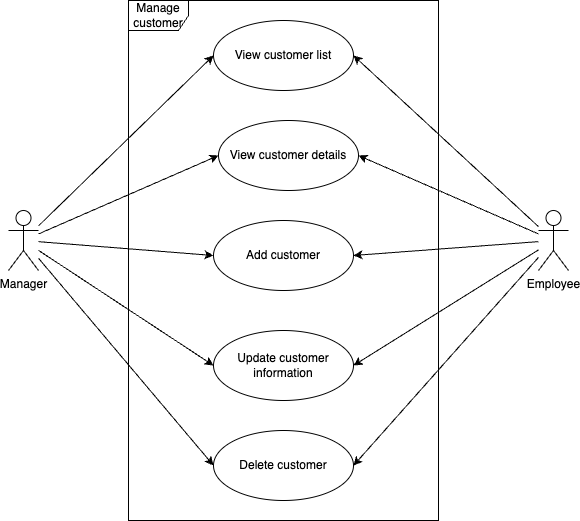

The diagram above was exported from draw.io. Its source (the exported page's mxGraphModel, read from the mxfile embedded in the PNG):
<mxGraphModel dx="-396" dy="689" grid="1" gridSize="10" guides="1" tooltips="1" connect="1" arrows="1" fold="1" page="1" pageScale="1" pageWidth="827" pageHeight="1169" math="0" shadow="0">
  <root>
    <mxCell id="0" />
    <mxCell id="1" parent="0" />
    <mxCell id="8ziapA9Rfnb0k-eyhZ-r-1" style="edgeStyle=none;shape=connector;rounded=0;orthogonalLoop=1;jettySize=auto;html=1;entryX=1;entryY=0.5;entryDx=0;entryDy=0;labelBackgroundColor=default;strokeColor=default;align=center;verticalAlign=middle;fontFamily=Helvetica;fontSize=11;fontColor=default;endArrow=classic;" edge="1" parent="1" source="8ziapA9Rfnb0k-eyhZ-r-6" target="8ziapA9Rfnb0k-eyhZ-r-14">
      <mxGeometry relative="1" as="geometry" />
    </mxCell>
    <mxCell id="8ziapA9Rfnb0k-eyhZ-r-2" style="edgeStyle=none;shape=connector;rounded=0;orthogonalLoop=1;jettySize=auto;html=1;entryX=1;entryY=0.5;entryDx=0;entryDy=0;labelBackgroundColor=default;strokeColor=default;align=center;verticalAlign=middle;fontFamily=Helvetica;fontSize=11;fontColor=default;endArrow=classic;" edge="1" parent="1" source="8ziapA9Rfnb0k-eyhZ-r-6" target="8ziapA9Rfnb0k-eyhZ-r-17">
      <mxGeometry relative="1" as="geometry" />
    </mxCell>
    <mxCell id="8ziapA9Rfnb0k-eyhZ-r-3" style="edgeStyle=none;shape=connector;rounded=0;orthogonalLoop=1;jettySize=auto;html=1;entryX=1;entryY=0.5;entryDx=0;entryDy=0;labelBackgroundColor=default;strokeColor=default;align=center;verticalAlign=middle;fontFamily=Helvetica;fontSize=11;fontColor=default;endArrow=classic;" edge="1" parent="1" source="8ziapA9Rfnb0k-eyhZ-r-6" target="8ziapA9Rfnb0k-eyhZ-r-18">
      <mxGeometry relative="1" as="geometry" />
    </mxCell>
    <mxCell id="8ziapA9Rfnb0k-eyhZ-r-4" style="edgeStyle=none;shape=connector;rounded=0;orthogonalLoop=1;jettySize=auto;html=1;entryX=1;entryY=0.5;entryDx=0;entryDy=0;labelBackgroundColor=default;strokeColor=default;align=center;verticalAlign=middle;fontFamily=Helvetica;fontSize=11;fontColor=default;endArrow=classic;" edge="1" parent="1" source="8ziapA9Rfnb0k-eyhZ-r-6" target="8ziapA9Rfnb0k-eyhZ-r-15">
      <mxGeometry relative="1" as="geometry" />
    </mxCell>
    <mxCell id="8ziapA9Rfnb0k-eyhZ-r-5" style="edgeStyle=none;shape=connector;rounded=0;orthogonalLoop=1;jettySize=auto;html=1;entryX=1;entryY=0.5;entryDx=0;entryDy=0;labelBackgroundColor=default;strokeColor=default;align=center;verticalAlign=middle;fontFamily=Helvetica;fontSize=11;fontColor=default;endArrow=classic;" edge="1" parent="1" source="8ziapA9Rfnb0k-eyhZ-r-6" target="8ziapA9Rfnb0k-eyhZ-r-16">
      <mxGeometry relative="1" as="geometry" />
    </mxCell>
    <mxCell id="8ziapA9Rfnb0k-eyhZ-r-6" value="Employee" style="shape=umlActor;verticalLabelPosition=bottom;verticalAlign=top;html=1;" vertex="1" parent="1">
      <mxGeometry x="2580" y="800" width="30" height="60" as="geometry" />
    </mxCell>
    <mxCell id="8ziapA9Rfnb0k-eyhZ-r-7" style="edgeStyle=none;shape=connector;rounded=0;orthogonalLoop=1;jettySize=auto;html=1;entryX=0;entryY=0.5;entryDx=0;entryDy=0;labelBackgroundColor=default;strokeColor=default;align=center;verticalAlign=middle;fontFamily=Helvetica;fontSize=11;fontColor=default;endArrow=classic;" edge="1" parent="1" source="8ziapA9Rfnb0k-eyhZ-r-12" target="8ziapA9Rfnb0k-eyhZ-r-14">
      <mxGeometry relative="1" as="geometry" />
    </mxCell>
    <mxCell id="8ziapA9Rfnb0k-eyhZ-r-8" style="edgeStyle=none;shape=connector;rounded=0;orthogonalLoop=1;jettySize=auto;html=1;entryX=0;entryY=0.5;entryDx=0;entryDy=0;labelBackgroundColor=default;strokeColor=default;align=center;verticalAlign=middle;fontFamily=Helvetica;fontSize=11;fontColor=default;endArrow=classic;" edge="1" parent="1" source="8ziapA9Rfnb0k-eyhZ-r-12" target="8ziapA9Rfnb0k-eyhZ-r-16">
      <mxGeometry relative="1" as="geometry" />
    </mxCell>
    <mxCell id="8ziapA9Rfnb0k-eyhZ-r-9" style="edgeStyle=none;shape=connector;rounded=0;orthogonalLoop=1;jettySize=auto;html=1;labelBackgroundColor=default;strokeColor=default;align=center;verticalAlign=middle;fontFamily=Helvetica;fontSize=11;fontColor=default;endArrow=classic;entryX=0;entryY=0.5;entryDx=0;entryDy=0;" edge="1" parent="1" source="8ziapA9Rfnb0k-eyhZ-r-12" target="8ziapA9Rfnb0k-eyhZ-r-15">
      <mxGeometry relative="1" as="geometry" />
    </mxCell>
    <mxCell id="8ziapA9Rfnb0k-eyhZ-r-10" style="edgeStyle=none;shape=connector;rounded=0;orthogonalLoop=1;jettySize=auto;html=1;entryX=0;entryY=0.5;entryDx=0;entryDy=0;labelBackgroundColor=default;strokeColor=default;align=center;verticalAlign=middle;fontFamily=Helvetica;fontSize=11;fontColor=default;endArrow=classic;" edge="1" parent="1" source="8ziapA9Rfnb0k-eyhZ-r-12" target="8ziapA9Rfnb0k-eyhZ-r-17">
      <mxGeometry relative="1" as="geometry" />
    </mxCell>
    <mxCell id="8ziapA9Rfnb0k-eyhZ-r-11" style="edgeStyle=none;shape=connector;rounded=0;orthogonalLoop=1;jettySize=auto;html=1;labelBackgroundColor=default;strokeColor=default;align=center;verticalAlign=middle;fontFamily=Helvetica;fontSize=11;fontColor=default;endArrow=classic;entryX=0;entryY=0.5;entryDx=0;entryDy=0;" edge="1" parent="1" source="8ziapA9Rfnb0k-eyhZ-r-12" target="8ziapA9Rfnb0k-eyhZ-r-18">
      <mxGeometry relative="1" as="geometry" />
    </mxCell>
    <mxCell id="8ziapA9Rfnb0k-eyhZ-r-12" value="Manager" style="shape=umlActor;verticalLabelPosition=bottom;verticalAlign=top;html=1;" vertex="1" parent="1">
      <mxGeometry x="2050" y="800" width="30" height="60" as="geometry" />
    </mxCell>
    <mxCell id="8ziapA9Rfnb0k-eyhZ-r-13" value="Manage customer" style="shape=umlFrame;whiteSpace=wrap;html=1;pointerEvents=0;" vertex="1" parent="1">
      <mxGeometry x="2170" y="590" width="310" height="520" as="geometry" />
    </mxCell>
    <mxCell id="8ziapA9Rfnb0k-eyhZ-r-14" value="Add customer" style="ellipse;whiteSpace=wrap;html=1;" vertex="1" parent="1">
      <mxGeometry x="2255" y="810" width="140" height="70" as="geometry" />
    </mxCell>
    <mxCell id="8ziapA9Rfnb0k-eyhZ-r-15" value="Update customer information" style="ellipse;whiteSpace=wrap;html=1;" vertex="1" parent="1">
      <mxGeometry x="2255" y="920" width="140" height="70" as="geometry" />
    </mxCell>
    <mxCell id="8ziapA9Rfnb0k-eyhZ-r-16" value="Delete customer" style="ellipse;whiteSpace=wrap;html=1;" vertex="1" parent="1">
      <mxGeometry x="2255" y="1020" width="140" height="70" as="geometry" />
    </mxCell>
    <mxCell id="8ziapA9Rfnb0k-eyhZ-r-17" value="View customer list" style="ellipse;whiteSpace=wrap;html=1;" vertex="1" parent="1">
      <mxGeometry x="2255" y="610" width="140" height="70" as="geometry" />
    </mxCell>
    <mxCell id="8ziapA9Rfnb0k-eyhZ-r-18" value="View customer details" style="ellipse;whiteSpace=wrap;html=1;" vertex="1" parent="1">
      <mxGeometry x="2260" y="710" width="140" height="70" as="geometry" />
    </mxCell>
  </root>
</mxGraphModel>